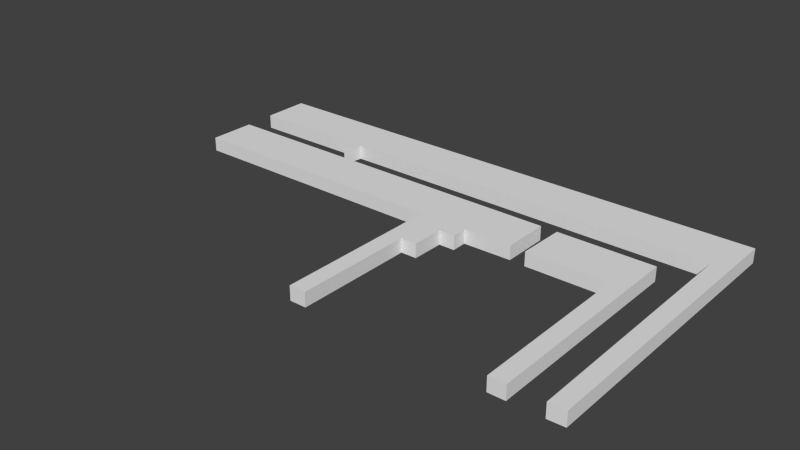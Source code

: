 # Source: Lvl1_D2_3_exp.blend  (saved by Blender 2.74.0; exported with 4.5.12 LTS)
import bpy
from mathutils import Matrix  # noqa: F401  (used for matrix-valued properties, if any)

bpy.ops.wm.read_factory_settings(use_empty=True)
scene = bpy.context.scene
scene.name = 'Scene'

# ---- collections
col_collection_1 = bpy.data.collections.new('Collection 1'); scene.collection.children.link(col_collection_1)

# ---- world
world_world = bpy.data.worlds.new('World'); scene.world = world_world
world_world.color = (0.05088, 0.05088, 0.05088)
world_world.use_sun_shadow = False
world_world.sun_shadow_jitter_overblur = 0.0
world_world.cycles.sampling_method = 'MANUAL'
world_world.cycles.sample_map_resolution = 256

# ---- meshes
me_cube_002 = bpy.data.meshes.new('Cube.002')
me_cube_002.from_pydata([(-23.3, -1.057, -1.0), (-23.3, -1.057, 0.3), (-23.28, 9.816, -1.0), (-23.28, 9.816, 0.3), (-21.83, 9.838, -1.0), (-21.83, 9.838, 0.3), (-21.79, 12.8, -1.0), (-21.79, 12.8, 0.3), (-20.34, 12.8, -1.0), (-20.34, 12.8, 0.3), (-20.36, 14.21, -1.0), (-20.36, 14.21, 0.3), (-15.97, 14.3, -1.0), (-15.97, 14.3, 0.3), (-15.99, 18.6, -1.0), (-15.99, 18.6, 0.3), (-49.94, 18.59, -1.0), (-49.94, 18.59, 0.3), (-49.94, 14.22, -1.0), (-49.94, 14.22, 0.3), (-24.78, 14.22, -1.0), (-24.78, 14.22, 0.3), (-24.81, -1.064, -1.0), (-24.81, -1.064, 0.3), (-7.101, -1.11, -1.0), (-7.101, -1.11, 0.3), (-7.11, 14.26, -1.0), (-7.11, 14.26, 0.3), (-14.55, 14.21, -1.0), (-14.55, 14.21, 0.3), (-14.46, 18.56, -1.0), (-14.46, 18.56, 0.3), (-5.63, 18.56, -1.0), (-5.63, 18.56, 0.3), (-5.584, -1.096, -1.0), (-5.584, -1.096, 0.3), (-2.637, -1.037, -1.0), (-2.637, -1.037, 0.3), (-2.73, 21.58, -1.0), (-2.73, 21.58, 0.3), (-38.01, 21.58, -1.0), (-38.01, 21.58, 0.3), (-38.17, 20.53, -1.0), (-38.17, 20.53, 0.3), (-39.13, 20.51, -1.0), (-39.13, 20.51, 0.3), (-39.51, 21.6, -1.0), (-39.51, 21.6, 0.3), (-50.07, 21.6, -1.0), (-50.07, 21.6, 0.3), (-50.1, 26.01, -1.0), (-50.1, 26.01, 0.3), (-1.152, 26.0, -1.0), (-1.152, 26.0, 0.3), (-1.152, -0.9671, -1.0), (-1.152, -0.9671, 0.3)], [], [(0, 1, 3, 2), (2, 3, 5, 4), (4, 5, 7, 6), (6, 7, 9, 8), (8, 9, 11, 10), (10, 11, 13, 12), (12, 13, 15, 14), (14, 15, 17, 16), (16, 17, 19, 18), (18, 19, 21, 20), (20, 21, 23, 22), (22, 23, 1, 0), (1, 23, 21, 19, 17, 15, 13, 11, 9, 7, 5, 3), (2, 4, 6, 8, 10, 12, 14, 16, 18, 20, 22, 0), (24, 25, 27, 26), (26, 27, 29, 28), (28, 29, 31, 30), (30, 31, 33, 32), (32, 33, 35, 34), (34, 35, 25, 24), (25, 35, 33, 31, 29, 27), (26, 28, 30, 32, 34, 24), (36, 37, 39, 38), (38, 39, 41, 40), (40, 41, 43, 42), (42, 43, 45, 44), (44, 45, 47, 46), (46, 47, 49, 48), (48, 49, 51, 50), (50, 51, 53, 52), (52, 53, 55, 54), (54, 55, 37, 36), (37, 55, 53, 51, 49, 47, 45, 43, 41, 39), (38, 40, 42, 44, 46, 48, 50, 52, 54, 36)])
me_cube_002.use_remesh_preserve_volume = False
me_cube_002.use_remesh_preserve_attributes = False
me_cube_002.use_mirror_vertex_groups = False
me_cube_002.update()

# ---- objects
ob_template_vertices_001 = bpy.data.objects.new('Template vertices.001', me_cube_002)

# ---- transforms, parenting, visibility, modifiers, constraints
ob_template_vertices_001.location = (1.525, -7.045, 0.1475)
ob_template_vertices_001.scale = (0.1852, 0.1852, 0.1852)
ob_template_vertices_001.lineart.crease_threshold = 0.0

# ---- collection membership
col_collection_1.objects.link(ob_template_vertices_001)

# ---- scene / render settings (as saved in the file)
scene.frame_start = 1; scene.frame_end = 250; scene.frame_set(1)
scene.render.engine = 'BLENDER_EEVEE_NEXT'
scene.render.resolution_percentage = 50
scene.render.dither_intensity = 0.0
scene.cycles.use_denoising = False
scene.cycles.samples = 10
scene.cycles.sampling_pattern = 'TABULATED_SOBOL'
scene.cycles.light_sampling_threshold = 0.0
scene.cycles.use_adaptive_sampling = False
scene.cycles.use_light_tree = False
scene.cycles.blur_glossy = 0.0
scene.cycles.pixel_filter_type = 'GAUSSIAN'
scene.cycles.sample_clamp_indirect = 0.0
scene.view_settings.view_transform = 'Standard'
bpy.context.view_layer.update()

# ---- added for rendering (the .blend has no active camera and no usable light): camera, sun
cam_auto = bpy.data.cameras.new('AutoCamera')
cam_auto.lens = 50.0
cam_auto.sensor_width = 36.0
cam_auto.clip_end = 1000.0
ob_auto_camera = bpy.data.objects.new('AutoCamera', cam_auto)
scene.collection.objects.link(ob_auto_camera)
ob_auto_camera.location = (6.36937, -16.2459, 7.75386)
ob_auto_camera.rotation_euler = (1.09748, -7.21219e-08, 0.694738)
scene.camera = ob_auto_camera
light_auto_sun = bpy.data.lights.new('AutoSun', 'SUN')
light_auto_sun.energy = 3.0
light_auto_sun.angle = 0.0523599
ob_auto_sun = bpy.data.objects.new('AutoSun', light_auto_sun)
scene.collection.objects.link(ob_auto_sun)
ob_auto_sun.rotation_euler = (0.872665, 0.174533, 0.523599)
bpy.context.view_layer.update()
